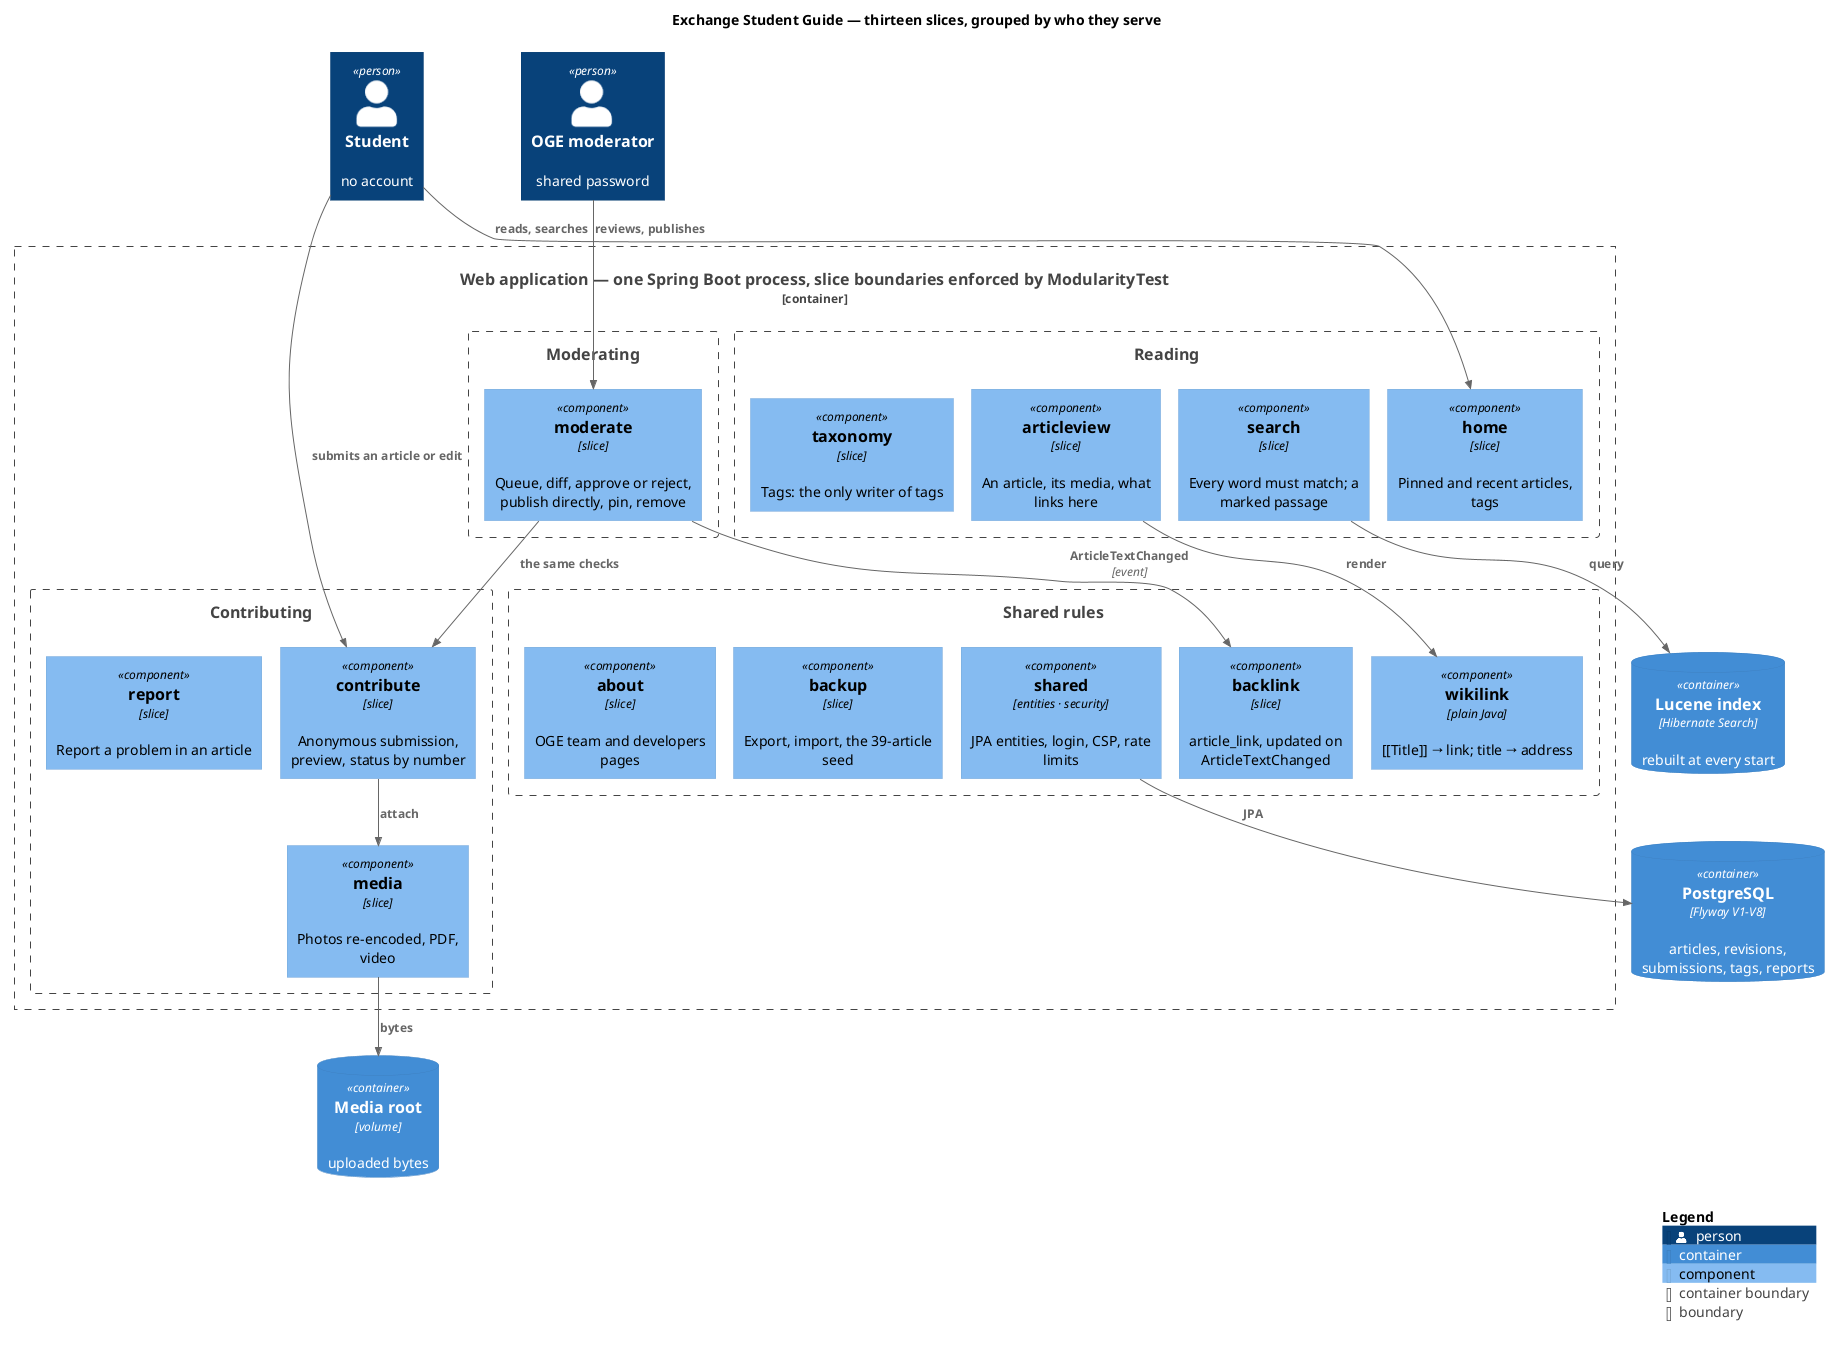

The diagram above was rendered by PlantUML. Its source (embedded in the PNG):
@startuml slices-overview
' The thirteen slices grouped by who they serve, for a two-minute overview. The exact arrows between
' slices, each with what crosses it, are c4-component; the imports themselves, c4-component-actual.
' An arrow here is a published type or an ApplicationEvent (ADR-0002), never a call into internals.
!pragma layout smetana
!include <C4/C4_Component>
LAYOUT_TOP_DOWN()

title Exchange Student Guide — thirteen slices, grouped by who they serve

Person(student, "Student", "no account")
Person(moderator, "OGE moderator", "shared password")

Container_Boundary(web, "Web application — one Spring Boot process, slice boundaries enforced by ModularityTest") {
  Boundary(read, "Reading") {
    Component(home, "home", "slice", "Pinned and recent articles, tags")
    Component(articleview, "articleview", "slice", "An article, its media, what links here")
    Component(search, "search", "slice", "Every word must match; a marked passage")
    Component(taxonomy, "taxonomy", "slice", "Tags: the only writer of tags")
  }
  Boundary(write, "Contributing") {
    Component(contribute, "contribute", "slice", "Anonymous submission, preview, status by number")
    Component(media, "media", "slice", "Photos re-encoded, PDF, video")
    Component(report, "report", "slice", "Report a problem in an article")
  }
  Boundary(mod, "Moderating") {
    Component(moderate, "moderate", "slice", "Queue, diff, approve or reject, publish directly, pin, remove")
  }
  Boundary(core, "Shared rules") {
    Component(wikilink, "wikilink", "plain Java", "~[~[Title]] → link; title → address")
    Component(backlink, "backlink", "slice", "article_link, updated on ArticleTextChanged")
    Component(shared, "shared", "entities · security", "JPA entities, login, CSP, rate limits")
    Component(backup, "backup", "slice", "Export, import, the 39-article seed")
    Component(about, "about", "slice", "OGE team and developers pages")
  }
}

ContainerDb(db, "PostgreSQL", "Flyway V1-V8", "articles, revisions, submissions, tags, reports")
ContainerDb(index, "Lucene index", "Hibernate Search", "rebuilt at every start")
ContainerDb(files, "Media root", "volume", "uploaded bytes")

Rel(student, home, "reads, searches")
Rel(student, contribute, "submits an article or edit")
Rel(moderator, moderate, "reviews, publishes")
Rel(moderate, contribute, "the same checks")
Rel(moderate, backlink, "ArticleTextChanged", "event")
Rel(contribute, media, "attach")
Rel(articleview, wikilink, "render")
Rel(shared, db, "JPA")
Rel(search, index, "query")
Rel(media, files, "bytes")
SHOW_LEGEND(false)
@enduml